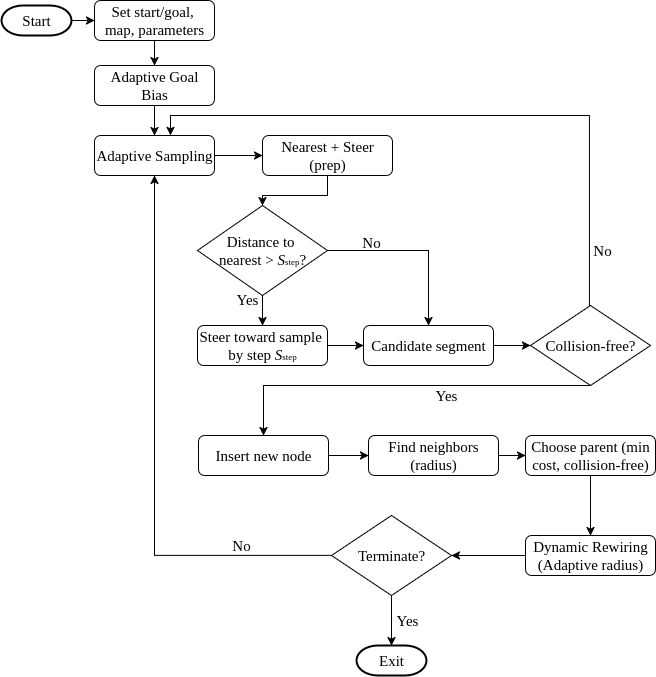

The diagram above was exported from draw.io. Its source (the exported page's mxGraphModel, read from the mxfile embedded in the PNG):
<mxGraphModel dx="1360" dy="795" grid="1" gridSize="10" guides="1" tooltips="1" connect="1" arrows="1" fold="1" page="1" pageScale="1" pageWidth="850" pageHeight="1100" math="0" shadow="0">
  <root>
    <mxCell id="0" />
    <mxCell id="1" parent="0" />
    <mxCell id="sghfXfdN86nquD4rlrcm-54" value="" style="edgeStyle=orthogonalEdgeStyle;rounded=0;orthogonalLoop=1;jettySize=auto;html=1;" parent="1" source="sghfXfdN86nquD4rlrcm-1" target="sghfXfdN86nquD4rlrcm-2" edge="1">
      <mxGeometry relative="1" as="geometry" />
    </mxCell>
    <mxCell id="sghfXfdN86nquD4rlrcm-1" value="Start" style="strokeWidth=2;html=1;shape=mxgraph.flowchart.terminator;whiteSpace=wrap;fontFamily=Times New Roman;fontSize=15;" parent="1" vertex="1">
      <mxGeometry x="10" y="80" width="70" height="30" as="geometry" />
    </mxCell>
    <mxCell id="sghfXfdN86nquD4rlrcm-11" value="" style="edgeStyle=orthogonalEdgeStyle;rounded=0;orthogonalLoop=1;jettySize=auto;html=1;fontFamily=Times New Roman;fontSize=15;" parent="1" source="sghfXfdN86nquD4rlrcm-2" target="sghfXfdN86nquD4rlrcm-3" edge="1">
      <mxGeometry relative="1" as="geometry" />
    </mxCell>
    <mxCell id="sghfXfdN86nquD4rlrcm-2" value="&lt;div&gt;Set start/goal,&amp;nbsp;&lt;/div&gt;&lt;div&gt;map, parameters&lt;/div&gt;" style="rounded=1;whiteSpace=wrap;html=1;fontFamily=Times New Roman;fontSize=15;" parent="1" vertex="1">
      <mxGeometry x="103" y="75" width="120" height="40" as="geometry" />
    </mxCell>
    <mxCell id="sghfXfdN86nquD4rlrcm-51" value="" style="edgeStyle=orthogonalEdgeStyle;rounded=0;orthogonalLoop=1;jettySize=auto;html=1;" parent="1" source="sghfXfdN86nquD4rlrcm-3" target="sghfXfdN86nquD4rlrcm-21" edge="1">
      <mxGeometry relative="1" as="geometry" />
    </mxCell>
    <mxCell id="sghfXfdN86nquD4rlrcm-3" value="Adaptive Goal Bias" style="rounded=1;whiteSpace=wrap;html=1;fontFamily=Times New Roman;fontSize=15;" parent="1" vertex="1">
      <mxGeometry x="103" y="140" width="120" height="40" as="geometry" />
    </mxCell>
    <mxCell id="sghfXfdN86nquD4rlrcm-13" value="" style="edgeStyle=orthogonalEdgeStyle;rounded=0;orthogonalLoop=1;jettySize=auto;html=1;fontFamily=Times New Roman;fontSize=15;entryX=0.5;entryY=0;entryDx=0;entryDy=0;" parent="1" source="sghfXfdN86nquD4rlrcm-4" target="sghfXfdN86nquD4rlrcm-5" edge="1">
      <mxGeometry relative="1" as="geometry">
        <Array as="points">
          <mxPoint x="336" y="270" />
          <mxPoint x="271" y="270" />
        </Array>
      </mxGeometry>
    </mxCell>
    <mxCell id="sghfXfdN86nquD4rlrcm-4" value="Nearest + Steer (prep)" style="rounded=1;whiteSpace=wrap;html=1;fontFamily=Times New Roman;fontSize=15;" parent="1" vertex="1">
      <mxGeometry x="271" y="210" width="130" height="40" as="geometry" />
    </mxCell>
    <mxCell id="sghfXfdN86nquD4rlrcm-15" value="" style="edgeStyle=orthogonalEdgeStyle;rounded=0;orthogonalLoop=1;jettySize=auto;html=1;fontFamily=Times New Roman;fontSize=15;" parent="1" source="sghfXfdN86nquD4rlrcm-5" target="sghfXfdN86nquD4rlrcm-7" edge="1">
      <mxGeometry relative="1" as="geometry" />
    </mxCell>
    <mxCell id="sghfXfdN86nquD4rlrcm-17" style="edgeStyle=orthogonalEdgeStyle;rounded=0;orthogonalLoop=1;jettySize=auto;html=1;entryX=0.5;entryY=0;entryDx=0;entryDy=0;fontFamily=Times New Roman;fontSize=15;" parent="1" source="sghfXfdN86nquD4rlrcm-5" target="sghfXfdN86nquD4rlrcm-8" edge="1">
      <mxGeometry relative="1" as="geometry" />
    </mxCell>
    <mxCell id="sghfXfdN86nquD4rlrcm-5" value="&lt;div&gt;Distance to&amp;nbsp;&lt;/div&gt;&lt;div&gt;nearest &amp;gt; &lt;i&gt;S&lt;/i&gt;&lt;font style=&quot;font-size: 9px;&quot;&gt;step&lt;/font&gt;?&lt;/div&gt;" style="rhombus;whiteSpace=wrap;html=1;fontFamily=Times New Roman;fontSize=15;" parent="1" vertex="1">
      <mxGeometry x="206" y="280" width="130" height="90" as="geometry" />
    </mxCell>
    <mxCell id="sghfXfdN86nquD4rlrcm-18" value="" style="edgeStyle=orthogonalEdgeStyle;rounded=0;orthogonalLoop=1;jettySize=auto;html=1;fontFamily=Times New Roman;fontSize=15;" parent="1" source="sghfXfdN86nquD4rlrcm-7" target="sghfXfdN86nquD4rlrcm-8" edge="1">
      <mxGeometry relative="1" as="geometry" />
    </mxCell>
    <mxCell id="sghfXfdN86nquD4rlrcm-7" value="&lt;div&gt;Steer toward sample&amp;nbsp;&lt;/div&gt;&lt;div&gt;by step&lt;i&gt;&amp;nbsp;S&lt;/i&gt;&lt;font style=&quot;font-size: 9px;&quot;&gt;step&lt;/font&gt;&lt;/div&gt;" style="rounded=1;whiteSpace=wrap;html=1;fontFamily=Times New Roman;fontSize=15;" parent="1" vertex="1">
      <mxGeometry x="206" y="400" width="130" height="40" as="geometry" />
    </mxCell>
    <mxCell id="sghfXfdN86nquD4rlrcm-19" value="" style="edgeStyle=orthogonalEdgeStyle;rounded=0;orthogonalLoop=1;jettySize=auto;html=1;fontFamily=Times New Roman;fontSize=15;" parent="1" source="sghfXfdN86nquD4rlrcm-8" target="sghfXfdN86nquD4rlrcm-9" edge="1">
      <mxGeometry relative="1" as="geometry" />
    </mxCell>
    <mxCell id="sghfXfdN86nquD4rlrcm-8" value="Candidate segment" style="rounded=1;whiteSpace=wrap;html=1;fontFamily=Times New Roman;fontSize=15;" parent="1" vertex="1">
      <mxGeometry x="372" y="400" width="130" height="40" as="geometry" />
    </mxCell>
    <mxCell id="sghfXfdN86nquD4rlrcm-20" style="edgeStyle=orthogonalEdgeStyle;rounded=0;orthogonalLoop=1;jettySize=auto;html=1;entryX=0.633;entryY=-0.053;entryDx=0;entryDy=0;entryPerimeter=0;fontFamily=Times New Roman;fontSize=15;" parent="1" edge="1">
      <mxGeometry relative="1" as="geometry">
        <mxPoint x="178.96000000000004" y="209.88" as="targetPoint" />
        <mxPoint x="597.9200000000001" y="390" as="sourcePoint" />
        <Array as="points">
          <mxPoint x="598" y="190" />
          <mxPoint x="179" y="190" />
        </Array>
      </mxGeometry>
    </mxCell>
    <mxCell id="sghfXfdN86nquD4rlrcm-31" value="" style="edgeStyle=orthogonalEdgeStyle;rounded=0;orthogonalLoop=1;jettySize=auto;html=1;fontFamily=Times New Roman;fontSize=15;exitX=0.5;exitY=1;exitDx=0;exitDy=0;" parent="1" source="sghfXfdN86nquD4rlrcm-9" target="sghfXfdN86nquD4rlrcm-24" edge="1">
      <mxGeometry relative="1" as="geometry">
        <Array as="points">
          <mxPoint x="272" y="460" />
        </Array>
      </mxGeometry>
    </mxCell>
    <mxCell id="sghfXfdN86nquD4rlrcm-9" value="Collision-free?" style="rhombus;whiteSpace=wrap;html=1;fontFamily=Times New Roman;fontSize=15;" parent="1" vertex="1">
      <mxGeometry x="539" y="380" width="120" height="80" as="geometry" />
    </mxCell>
    <mxCell id="sghfXfdN86nquD4rlrcm-55" value="" style="edgeStyle=orthogonalEdgeStyle;rounded=0;orthogonalLoop=1;jettySize=auto;html=1;" parent="1" source="sghfXfdN86nquD4rlrcm-21" target="sghfXfdN86nquD4rlrcm-4" edge="1">
      <mxGeometry relative="1" as="geometry" />
    </mxCell>
    <mxCell id="sghfXfdN86nquD4rlrcm-21" value="Adaptive Sampling" style="rounded=1;whiteSpace=wrap;html=1;fontFamily=Times New Roman;fontSize=15;" parent="1" vertex="1">
      <mxGeometry x="103" y="210" width="120" height="40" as="geometry" />
    </mxCell>
    <mxCell id="sghfXfdN86nquD4rlrcm-29" value="" style="edgeStyle=orthogonalEdgeStyle;rounded=0;orthogonalLoop=1;jettySize=auto;html=1;fontFamily=Times New Roman;fontSize=15;" parent="1" source="sghfXfdN86nquD4rlrcm-24" target="sghfXfdN86nquD4rlrcm-26" edge="1">
      <mxGeometry relative="1" as="geometry" />
    </mxCell>
    <mxCell id="sghfXfdN86nquD4rlrcm-24" value="Insert new node" style="rounded=1;whiteSpace=wrap;html=1;fontFamily=Times New Roman;fontSize=15;" parent="1" vertex="1">
      <mxGeometry x="207" y="510" width="130" height="40" as="geometry" />
    </mxCell>
    <mxCell id="sghfXfdN86nquD4rlrcm-32" value="" style="edgeStyle=orthogonalEdgeStyle;rounded=0;orthogonalLoop=1;jettySize=auto;html=1;fontFamily=Times New Roman;fontSize=15;" parent="1" source="sghfXfdN86nquD4rlrcm-26" target="sghfXfdN86nquD4rlrcm-30" edge="1">
      <mxGeometry relative="1" as="geometry" />
    </mxCell>
    <mxCell id="sghfXfdN86nquD4rlrcm-26" value="Find neighbors (radius)" style="rounded=1;whiteSpace=wrap;html=1;fontFamily=Times New Roman;fontSize=15;" parent="1" vertex="1">
      <mxGeometry x="377" y="510" width="130" height="40" as="geometry" />
    </mxCell>
    <mxCell id="sghfXfdN86nquD4rlrcm-34" value="" style="edgeStyle=orthogonalEdgeStyle;rounded=0;orthogonalLoop=1;jettySize=auto;html=1;fontFamily=Times New Roman;fontSize=15;" parent="1" source="sghfXfdN86nquD4rlrcm-30" target="sghfXfdN86nquD4rlrcm-33" edge="1">
      <mxGeometry relative="1" as="geometry" />
    </mxCell>
    <mxCell id="sghfXfdN86nquD4rlrcm-30" value="Choose parent (min cost, collision-free)" style="rounded=1;whiteSpace=wrap;html=1;fontFamily=Times New Roman;fontSize=15;" parent="1" vertex="1">
      <mxGeometry x="534" y="510" width="130" height="40" as="geometry" />
    </mxCell>
    <mxCell id="sghfXfdN86nquD4rlrcm-36" value="" style="edgeStyle=orthogonalEdgeStyle;rounded=0;orthogonalLoop=1;jettySize=auto;html=1;fontFamily=Times New Roman;fontSize=15;" parent="1" source="sghfXfdN86nquD4rlrcm-33" target="sghfXfdN86nquD4rlrcm-35" edge="1">
      <mxGeometry relative="1" as="geometry" />
    </mxCell>
    <mxCell id="sghfXfdN86nquD4rlrcm-33" value="Dynamic Rewiring (Adaptive radius)" style="rounded=1;whiteSpace=wrap;html=1;fontFamily=Times New Roman;fontSize=15;" parent="1" vertex="1">
      <mxGeometry x="534" y="610" width="130" height="40" as="geometry" />
    </mxCell>
    <mxCell id="sghfXfdN86nquD4rlrcm-38" value="" style="edgeStyle=orthogonalEdgeStyle;rounded=0;orthogonalLoop=1;jettySize=auto;html=1;fontFamily=Times New Roman;fontSize=15;" parent="1" source="sghfXfdN86nquD4rlrcm-35" target="sghfXfdN86nquD4rlrcm-37" edge="1">
      <mxGeometry relative="1" as="geometry" />
    </mxCell>
    <mxCell id="sghfXfdN86nquD4rlrcm-39" style="edgeStyle=orthogonalEdgeStyle;rounded=0;orthogonalLoop=1;jettySize=auto;html=1;fontFamily=Times New Roman;fontSize=15;entryX=0.5;entryY=1;entryDx=0;entryDy=0;" parent="1" source="sghfXfdN86nquD4rlrcm-35" target="sghfXfdN86nquD4rlrcm-21" edge="1">
      <mxGeometry relative="1" as="geometry">
        <mxPoint x="140" y="320" as="targetPoint" />
      </mxGeometry>
    </mxCell>
    <mxCell id="sghfXfdN86nquD4rlrcm-35" value="Terminate?" style="rhombus;whiteSpace=wrap;html=1;fontFamily=Times New Roman;fontSize=15;" parent="1" vertex="1">
      <mxGeometry x="340" y="590" width="120" height="80" as="geometry" />
    </mxCell>
    <mxCell id="sghfXfdN86nquD4rlrcm-37" value="Exit" style="strokeWidth=2;html=1;shape=mxgraph.flowchart.terminator;whiteSpace=wrap;fontFamily=Times New Roman;fontSize=15;" parent="1" vertex="1">
      <mxGeometry x="365" y="720" width="70" height="30" as="geometry" />
    </mxCell>
    <mxCell id="sghfXfdN86nquD4rlrcm-43" value="Yes" style="text;html=1;align=center;verticalAlign=middle;whiteSpace=wrap;rounded=0;fontFamily=Times New Roman;fontSize=15;" parent="1" vertex="1">
      <mxGeometry x="226" y="359" width="60" height="30" as="geometry" />
    </mxCell>
    <mxCell id="sghfXfdN86nquD4rlrcm-45" value="No" style="text;html=1;align=center;verticalAlign=middle;whiteSpace=wrap;rounded=0;fontFamily=Times New Roman;fontSize=15;" parent="1" vertex="1">
      <mxGeometry x="350" y="302" width="60" height="30" as="geometry" />
    </mxCell>
    <mxCell id="sghfXfdN86nquD4rlrcm-46" value="No" style="text;html=1;align=center;verticalAlign=middle;whiteSpace=wrap;rounded=0;fontFamily=Times New Roman;fontSize=15;" parent="1" vertex="1">
      <mxGeometry x="581" y="310" width="60" height="30" as="geometry" />
    </mxCell>
    <mxCell id="sghfXfdN86nquD4rlrcm-47" value="Yes" style="text;html=1;align=center;verticalAlign=middle;whiteSpace=wrap;rounded=0;fontFamily=Times New Roman;fontSize=15;" parent="1" vertex="1">
      <mxGeometry x="425" y="455" width="60" height="30" as="geometry" />
    </mxCell>
    <mxCell id="sghfXfdN86nquD4rlrcm-48" value="Yes" style="text;html=1;align=center;verticalAlign=middle;whiteSpace=wrap;rounded=0;fontFamily=Times New Roman;fontSize=15;" parent="1" vertex="1">
      <mxGeometry x="386" y="680" width="60" height="30" as="geometry" />
    </mxCell>
    <mxCell id="sghfXfdN86nquD4rlrcm-49" value="No" style="text;html=1;align=center;verticalAlign=middle;whiteSpace=wrap;rounded=0;fontFamily=Times New Roman;fontSize=15;" parent="1" vertex="1">
      <mxGeometry x="220" y="605" width="60" height="30" as="geometry" />
    </mxCell>
  </root>
</mxGraphModel>